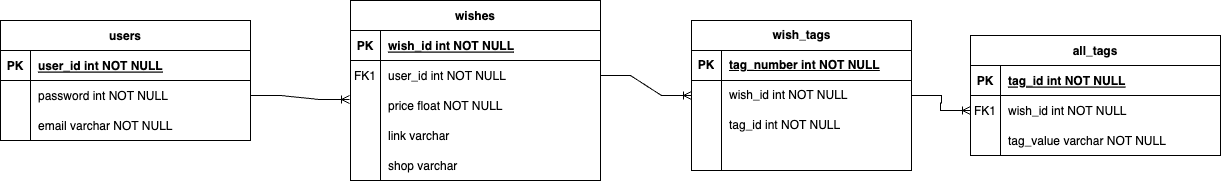

The diagram above was exported from draw.io. Its source (the exported page's mxGraphModel, read from the mxfile embedded in the PNG):
<mxGraphModel dx="1678" dy="925" grid="1" gridSize="10" guides="1" tooltips="1" connect="1" arrows="1" fold="1" page="1" pageScale="1" pageWidth="850" pageHeight="1100" math="0" shadow="0" extFonts="Permanent Marker^https://fonts.googleapis.com/css?family=Permanent+Marker">
  <root>
    <mxCell id="0" />
    <mxCell id="1" parent="0" />
    <mxCell id="C-vyLk0tnHw3VtMMgP7b-2" value="wishes" style="shape=table;startSize=30;container=1;collapsible=1;childLayout=tableLayout;fixedRows=1;rowLines=0;fontStyle=1;align=center;resizeLast=1;" parent="1" vertex="1">
      <mxGeometry x="420" y="120" width="250" height="180" as="geometry" />
    </mxCell>
    <mxCell id="C-vyLk0tnHw3VtMMgP7b-3" value="" style="shape=partialRectangle;collapsible=0;dropTarget=0;pointerEvents=0;fillColor=none;points=[[0,0.5],[1,0.5]];portConstraint=eastwest;top=0;left=0;right=0;bottom=1;" parent="C-vyLk0tnHw3VtMMgP7b-2" vertex="1">
      <mxGeometry y="30" width="250" height="30" as="geometry" />
    </mxCell>
    <mxCell id="C-vyLk0tnHw3VtMMgP7b-4" value="PK" style="shape=partialRectangle;overflow=hidden;connectable=0;fillColor=none;top=0;left=0;bottom=0;right=0;fontStyle=1;" parent="C-vyLk0tnHw3VtMMgP7b-3" vertex="1">
      <mxGeometry width="30" height="30" as="geometry">
        <mxRectangle width="30" height="30" as="alternateBounds" />
      </mxGeometry>
    </mxCell>
    <mxCell id="C-vyLk0tnHw3VtMMgP7b-5" value="wish_id int NOT NULL" style="shape=partialRectangle;overflow=hidden;connectable=0;fillColor=none;top=0;left=0;bottom=0;right=0;align=left;spacingLeft=6;fontStyle=5;" parent="C-vyLk0tnHw3VtMMgP7b-3" vertex="1">
      <mxGeometry x="30" width="220" height="30" as="geometry">
        <mxRectangle width="220" height="30" as="alternateBounds" />
      </mxGeometry>
    </mxCell>
    <mxCell id="C-vyLk0tnHw3VtMMgP7b-6" value="" style="shape=partialRectangle;collapsible=0;dropTarget=0;pointerEvents=0;fillColor=none;points=[[0,0.5],[1,0.5]];portConstraint=eastwest;top=0;left=0;right=0;bottom=0;" parent="C-vyLk0tnHw3VtMMgP7b-2" vertex="1">
      <mxGeometry y="60" width="250" height="30" as="geometry" />
    </mxCell>
    <mxCell id="C-vyLk0tnHw3VtMMgP7b-7" value="FK1" style="shape=partialRectangle;overflow=hidden;connectable=0;fillColor=none;top=0;left=0;bottom=0;right=0;" parent="C-vyLk0tnHw3VtMMgP7b-6" vertex="1">
      <mxGeometry width="30" height="30" as="geometry">
        <mxRectangle width="30" height="30" as="alternateBounds" />
      </mxGeometry>
    </mxCell>
    <mxCell id="C-vyLk0tnHw3VtMMgP7b-8" value="user_id int NOT NULL" style="shape=partialRectangle;overflow=hidden;connectable=0;fillColor=none;top=0;left=0;bottom=0;right=0;align=left;spacingLeft=6;" parent="C-vyLk0tnHw3VtMMgP7b-6" vertex="1">
      <mxGeometry x="30" width="220" height="30" as="geometry">
        <mxRectangle width="220" height="30" as="alternateBounds" />
      </mxGeometry>
    </mxCell>
    <mxCell id="C-vyLk0tnHw3VtMMgP7b-9" value="" style="shape=partialRectangle;collapsible=0;dropTarget=0;pointerEvents=0;fillColor=none;points=[[0,0.5],[1,0.5]];portConstraint=eastwest;top=0;left=0;right=0;bottom=0;" parent="C-vyLk0tnHw3VtMMgP7b-2" vertex="1">
      <mxGeometry y="90" width="250" height="30" as="geometry" />
    </mxCell>
    <mxCell id="C-vyLk0tnHw3VtMMgP7b-10" value="" style="shape=partialRectangle;overflow=hidden;connectable=0;fillColor=none;top=0;left=0;bottom=0;right=0;" parent="C-vyLk0tnHw3VtMMgP7b-9" vertex="1">
      <mxGeometry width="30" height="30" as="geometry">
        <mxRectangle width="30" height="30" as="alternateBounds" />
      </mxGeometry>
    </mxCell>
    <mxCell id="C-vyLk0tnHw3VtMMgP7b-11" value="price float NOT NULL" style="shape=partialRectangle;overflow=hidden;connectable=0;fillColor=none;top=0;left=0;bottom=0;right=0;align=left;spacingLeft=6;" parent="C-vyLk0tnHw3VtMMgP7b-9" vertex="1">
      <mxGeometry x="30" width="220" height="30" as="geometry">
        <mxRectangle width="220" height="30" as="alternateBounds" />
      </mxGeometry>
    </mxCell>
    <mxCell id="kLdNgv0-3I8bP79Ym4Bl-39" value="" style="shape=tableRow;horizontal=0;startSize=0;swimlaneHead=0;swimlaneBody=0;fillColor=none;collapsible=0;dropTarget=0;points=[[0,0.5],[1,0.5]];portConstraint=eastwest;top=0;left=0;right=0;bottom=0;" vertex="1" parent="C-vyLk0tnHw3VtMMgP7b-2">
      <mxGeometry y="120" width="250" height="30" as="geometry" />
    </mxCell>
    <mxCell id="kLdNgv0-3I8bP79Ym4Bl-40" value="" style="shape=partialRectangle;connectable=0;fillColor=none;top=0;left=0;bottom=0;right=0;editable=1;overflow=hidden;" vertex="1" parent="kLdNgv0-3I8bP79Ym4Bl-39">
      <mxGeometry width="30" height="30" as="geometry">
        <mxRectangle width="30" height="30" as="alternateBounds" />
      </mxGeometry>
    </mxCell>
    <mxCell id="kLdNgv0-3I8bP79Ym4Bl-41" value="link varchar" style="shape=partialRectangle;connectable=0;fillColor=none;top=0;left=0;bottom=0;right=0;align=left;spacingLeft=6;overflow=hidden;" vertex="1" parent="kLdNgv0-3I8bP79Ym4Bl-39">
      <mxGeometry x="30" width="220" height="30" as="geometry">
        <mxRectangle width="220" height="30" as="alternateBounds" />
      </mxGeometry>
    </mxCell>
    <mxCell id="kLdNgv0-3I8bP79Ym4Bl-43" value="" style="shape=tableRow;horizontal=0;startSize=0;swimlaneHead=0;swimlaneBody=0;fillColor=none;collapsible=0;dropTarget=0;points=[[0,0.5],[1,0.5]];portConstraint=eastwest;top=0;left=0;right=0;bottom=0;" vertex="1" parent="C-vyLk0tnHw3VtMMgP7b-2">
      <mxGeometry y="150" width="250" height="30" as="geometry" />
    </mxCell>
    <mxCell id="kLdNgv0-3I8bP79Ym4Bl-44" value="" style="shape=partialRectangle;connectable=0;fillColor=none;top=0;left=0;bottom=0;right=0;editable=1;overflow=hidden;" vertex="1" parent="kLdNgv0-3I8bP79Ym4Bl-43">
      <mxGeometry width="30" height="30" as="geometry">
        <mxRectangle width="30" height="30" as="alternateBounds" />
      </mxGeometry>
    </mxCell>
    <mxCell id="kLdNgv0-3I8bP79Ym4Bl-45" value="shop varchar" style="shape=partialRectangle;connectable=0;fillColor=none;top=0;left=0;bottom=0;right=0;align=left;spacingLeft=6;overflow=hidden;" vertex="1" parent="kLdNgv0-3I8bP79Ym4Bl-43">
      <mxGeometry x="30" width="220" height="30" as="geometry">
        <mxRectangle width="220" height="30" as="alternateBounds" />
      </mxGeometry>
    </mxCell>
    <mxCell id="C-vyLk0tnHw3VtMMgP7b-23" value="users" style="shape=table;startSize=30;container=1;collapsible=1;childLayout=tableLayout;fixedRows=1;rowLines=0;fontStyle=1;align=center;resizeLast=1;" parent="1" vertex="1">
      <mxGeometry x="70" y="140" width="250" height="120" as="geometry" />
    </mxCell>
    <mxCell id="C-vyLk0tnHw3VtMMgP7b-24" value="" style="shape=partialRectangle;collapsible=0;dropTarget=0;pointerEvents=0;fillColor=none;points=[[0,0.5],[1,0.5]];portConstraint=eastwest;top=0;left=0;right=0;bottom=1;" parent="C-vyLk0tnHw3VtMMgP7b-23" vertex="1">
      <mxGeometry y="30" width="250" height="30" as="geometry" />
    </mxCell>
    <mxCell id="C-vyLk0tnHw3VtMMgP7b-25" value="PK" style="shape=partialRectangle;overflow=hidden;connectable=0;fillColor=none;top=0;left=0;bottom=0;right=0;fontStyle=1;" parent="C-vyLk0tnHw3VtMMgP7b-24" vertex="1">
      <mxGeometry width="30" height="30" as="geometry">
        <mxRectangle width="30" height="30" as="alternateBounds" />
      </mxGeometry>
    </mxCell>
    <mxCell id="C-vyLk0tnHw3VtMMgP7b-26" value="user_id int NOT NULL" style="shape=partialRectangle;overflow=hidden;connectable=0;fillColor=none;top=0;left=0;bottom=0;right=0;align=left;spacingLeft=6;fontStyle=5;" parent="C-vyLk0tnHw3VtMMgP7b-24" vertex="1">
      <mxGeometry x="30" width="220" height="30" as="geometry">
        <mxRectangle width="220" height="30" as="alternateBounds" />
      </mxGeometry>
    </mxCell>
    <mxCell id="C-vyLk0tnHw3VtMMgP7b-27" value="" style="shape=partialRectangle;collapsible=0;dropTarget=0;pointerEvents=0;fillColor=none;points=[[0,0.5],[1,0.5]];portConstraint=eastwest;top=0;left=0;right=0;bottom=0;" parent="C-vyLk0tnHw3VtMMgP7b-23" vertex="1">
      <mxGeometry y="60" width="250" height="30" as="geometry" />
    </mxCell>
    <mxCell id="C-vyLk0tnHw3VtMMgP7b-28" value="" style="shape=partialRectangle;overflow=hidden;connectable=0;fillColor=none;top=0;left=0;bottom=0;right=0;" parent="C-vyLk0tnHw3VtMMgP7b-27" vertex="1">
      <mxGeometry width="30" height="30" as="geometry">
        <mxRectangle width="30" height="30" as="alternateBounds" />
      </mxGeometry>
    </mxCell>
    <mxCell id="C-vyLk0tnHw3VtMMgP7b-29" value="password int NOT NULL" style="shape=partialRectangle;overflow=hidden;connectable=0;fillColor=none;top=0;left=0;bottom=0;right=0;align=left;spacingLeft=6;" parent="C-vyLk0tnHw3VtMMgP7b-27" vertex="1">
      <mxGeometry x="30" width="220" height="30" as="geometry">
        <mxRectangle width="220" height="30" as="alternateBounds" />
      </mxGeometry>
    </mxCell>
    <mxCell id="kLdNgv0-3I8bP79Ym4Bl-34" value="" style="shape=tableRow;horizontal=0;startSize=0;swimlaneHead=0;swimlaneBody=0;fillColor=none;collapsible=0;dropTarget=0;points=[[0,0.5],[1,0.5]];portConstraint=eastwest;top=0;left=0;right=0;bottom=0;" vertex="1" parent="C-vyLk0tnHw3VtMMgP7b-23">
      <mxGeometry y="90" width="250" height="30" as="geometry" />
    </mxCell>
    <mxCell id="kLdNgv0-3I8bP79Ym4Bl-35" value="" style="shape=partialRectangle;connectable=0;fillColor=none;top=0;left=0;bottom=0;right=0;editable=1;overflow=hidden;" vertex="1" parent="kLdNgv0-3I8bP79Ym4Bl-34">
      <mxGeometry width="30" height="30" as="geometry">
        <mxRectangle width="30" height="30" as="alternateBounds" />
      </mxGeometry>
    </mxCell>
    <mxCell id="kLdNgv0-3I8bP79Ym4Bl-36" value="email varchar NOT NULL" style="shape=partialRectangle;connectable=0;fillColor=none;top=0;left=0;bottom=0;right=0;align=left;spacingLeft=6;overflow=hidden;" vertex="1" parent="kLdNgv0-3I8bP79Ym4Bl-34">
      <mxGeometry x="30" width="220" height="30" as="geometry">
        <mxRectangle width="220" height="30" as="alternateBounds" />
      </mxGeometry>
    </mxCell>
    <mxCell id="kLdNgv0-3I8bP79Ym4Bl-2" value="all_tags" style="shape=table;startSize=30;container=1;collapsible=1;childLayout=tableLayout;fixedRows=1;rowLines=0;fontStyle=1;align=center;resizeLast=1;" vertex="1" parent="1">
      <mxGeometry x="1040" y="155" width="250" height="120" as="geometry" />
    </mxCell>
    <mxCell id="kLdNgv0-3I8bP79Ym4Bl-3" value="" style="shape=partialRectangle;collapsible=0;dropTarget=0;pointerEvents=0;fillColor=none;points=[[0,0.5],[1,0.5]];portConstraint=eastwest;top=0;left=0;right=0;bottom=1;" vertex="1" parent="kLdNgv0-3I8bP79Ym4Bl-2">
      <mxGeometry y="30" width="250" height="30" as="geometry" />
    </mxCell>
    <mxCell id="kLdNgv0-3I8bP79Ym4Bl-4" value="PK" style="shape=partialRectangle;overflow=hidden;connectable=0;fillColor=none;top=0;left=0;bottom=0;right=0;fontStyle=1;" vertex="1" parent="kLdNgv0-3I8bP79Ym4Bl-3">
      <mxGeometry width="30" height="30" as="geometry">
        <mxRectangle width="30" height="30" as="alternateBounds" />
      </mxGeometry>
    </mxCell>
    <mxCell id="kLdNgv0-3I8bP79Ym4Bl-5" value="tag_id int NOT NULL" style="shape=partialRectangle;overflow=hidden;connectable=0;fillColor=none;top=0;left=0;bottom=0;right=0;align=left;spacingLeft=6;fontStyle=5;" vertex="1" parent="kLdNgv0-3I8bP79Ym4Bl-3">
      <mxGeometry x="30" width="220" height="30" as="geometry">
        <mxRectangle width="220" height="30" as="alternateBounds" />
      </mxGeometry>
    </mxCell>
    <mxCell id="kLdNgv0-3I8bP79Ym4Bl-6" value="" style="shape=partialRectangle;collapsible=0;dropTarget=0;pointerEvents=0;fillColor=none;points=[[0,0.5],[1,0.5]];portConstraint=eastwest;top=0;left=0;right=0;bottom=0;" vertex="1" parent="kLdNgv0-3I8bP79Ym4Bl-2">
      <mxGeometry y="60" width="250" height="30" as="geometry" />
    </mxCell>
    <mxCell id="kLdNgv0-3I8bP79Ym4Bl-7" value="FK1" style="shape=partialRectangle;overflow=hidden;connectable=0;fillColor=none;top=0;left=0;bottom=0;right=0;" vertex="1" parent="kLdNgv0-3I8bP79Ym4Bl-6">
      <mxGeometry width="30" height="30" as="geometry">
        <mxRectangle width="30" height="30" as="alternateBounds" />
      </mxGeometry>
    </mxCell>
    <mxCell id="kLdNgv0-3I8bP79Ym4Bl-8" value="wish_id int NOT NULL" style="shape=partialRectangle;overflow=hidden;connectable=0;fillColor=none;top=0;left=0;bottom=0;right=0;align=left;spacingLeft=6;" vertex="1" parent="kLdNgv0-3I8bP79Ym4Bl-6">
      <mxGeometry x="30" width="220" height="30" as="geometry">
        <mxRectangle width="220" height="30" as="alternateBounds" />
      </mxGeometry>
    </mxCell>
    <mxCell id="kLdNgv0-3I8bP79Ym4Bl-30" value="" style="shape=tableRow;horizontal=0;startSize=0;swimlaneHead=0;swimlaneBody=0;fillColor=none;collapsible=0;dropTarget=0;points=[[0,0.5],[1,0.5]];portConstraint=eastwest;top=0;left=0;right=0;bottom=0;" vertex="1" parent="kLdNgv0-3I8bP79Ym4Bl-2">
      <mxGeometry y="90" width="250" height="30" as="geometry" />
    </mxCell>
    <mxCell id="kLdNgv0-3I8bP79Ym4Bl-31" value="" style="shape=partialRectangle;connectable=0;fillColor=none;top=0;left=0;bottom=0;right=0;editable=1;overflow=hidden;" vertex="1" parent="kLdNgv0-3I8bP79Ym4Bl-30">
      <mxGeometry width="30" height="30" as="geometry">
        <mxRectangle width="30" height="30" as="alternateBounds" />
      </mxGeometry>
    </mxCell>
    <mxCell id="kLdNgv0-3I8bP79Ym4Bl-32" value="tag_value varchar NOT NULL" style="shape=partialRectangle;connectable=0;fillColor=none;top=0;left=0;bottom=0;right=0;align=left;spacingLeft=6;overflow=hidden;" vertex="1" parent="kLdNgv0-3I8bP79Ym4Bl-30">
      <mxGeometry x="30" width="220" height="30" as="geometry">
        <mxRectangle width="220" height="30" as="alternateBounds" />
      </mxGeometry>
    </mxCell>
    <mxCell id="kLdNgv0-3I8bP79Ym4Bl-27" value="" style="edgeStyle=entityRelationEdgeStyle;fontSize=12;html=1;endArrow=ERoneToMany;rounded=0;entryX=-0.004;entryY=0.3;entryDx=0;entryDy=0;entryPerimeter=0;exitX=1;exitY=0.5;exitDx=0;exitDy=0;" edge="1" parent="1" source="C-vyLk0tnHw3VtMMgP7b-27" target="C-vyLk0tnHw3VtMMgP7b-9">
      <mxGeometry width="100" height="100" relative="1" as="geometry">
        <mxPoint x="310" y="200" as="sourcePoint" />
        <mxPoint x="410" y="100" as="targetPoint" />
      </mxGeometry>
    </mxCell>
    <mxCell id="kLdNgv0-3I8bP79Ym4Bl-46" value="wish_tags" style="shape=table;startSize=30;container=1;collapsible=1;childLayout=tableLayout;fixedRows=1;rowLines=0;fontStyle=1;align=center;resizeLast=1;html=1;" vertex="1" parent="1">
      <mxGeometry x="761" y="140" width="220" height="150" as="geometry" />
    </mxCell>
    <mxCell id="kLdNgv0-3I8bP79Ym4Bl-47" value="" style="shape=tableRow;horizontal=0;startSize=0;swimlaneHead=0;swimlaneBody=0;fillColor=none;collapsible=0;dropTarget=0;points=[[0,0.5],[1,0.5]];portConstraint=eastwest;top=0;left=0;right=0;bottom=1;" vertex="1" parent="kLdNgv0-3I8bP79Ym4Bl-46">
      <mxGeometry y="30" width="220" height="30" as="geometry" />
    </mxCell>
    <mxCell id="kLdNgv0-3I8bP79Ym4Bl-48" value="PK" style="shape=partialRectangle;connectable=0;fillColor=none;top=0;left=0;bottom=0;right=0;fontStyle=1;overflow=hidden;whiteSpace=wrap;html=1;" vertex="1" parent="kLdNgv0-3I8bP79Ym4Bl-47">
      <mxGeometry width="30" height="30" as="geometry">
        <mxRectangle width="30" height="30" as="alternateBounds" />
      </mxGeometry>
    </mxCell>
    <mxCell id="kLdNgv0-3I8bP79Ym4Bl-49" value="tag_number int NOT NULL" style="shape=partialRectangle;connectable=0;fillColor=none;top=0;left=0;bottom=0;right=0;align=left;spacingLeft=6;fontStyle=5;overflow=hidden;whiteSpace=wrap;html=1;" vertex="1" parent="kLdNgv0-3I8bP79Ym4Bl-47">
      <mxGeometry x="30" width="190" height="30" as="geometry">
        <mxRectangle width="190" height="30" as="alternateBounds" />
      </mxGeometry>
    </mxCell>
    <mxCell id="kLdNgv0-3I8bP79Ym4Bl-50" value="" style="shape=tableRow;horizontal=0;startSize=0;swimlaneHead=0;swimlaneBody=0;fillColor=none;collapsible=0;dropTarget=0;points=[[0,0.5],[1,0.5]];portConstraint=eastwest;top=0;left=0;right=0;bottom=0;" vertex="1" parent="kLdNgv0-3I8bP79Ym4Bl-46">
      <mxGeometry y="60" width="220" height="30" as="geometry" />
    </mxCell>
    <mxCell id="kLdNgv0-3I8bP79Ym4Bl-51" value="" style="shape=partialRectangle;connectable=0;fillColor=none;top=0;left=0;bottom=0;right=0;editable=1;overflow=hidden;whiteSpace=wrap;html=1;" vertex="1" parent="kLdNgv0-3I8bP79Ym4Bl-50">
      <mxGeometry width="30" height="30" as="geometry">
        <mxRectangle width="30" height="30" as="alternateBounds" />
      </mxGeometry>
    </mxCell>
    <mxCell id="kLdNgv0-3I8bP79Ym4Bl-52" value="wish_id int NOT NULL" style="shape=partialRectangle;connectable=0;fillColor=none;top=0;left=0;bottom=0;right=0;align=left;spacingLeft=6;overflow=hidden;whiteSpace=wrap;html=1;" vertex="1" parent="kLdNgv0-3I8bP79Ym4Bl-50">
      <mxGeometry x="30" width="190" height="30" as="geometry">
        <mxRectangle width="190" height="30" as="alternateBounds" />
      </mxGeometry>
    </mxCell>
    <mxCell id="kLdNgv0-3I8bP79Ym4Bl-53" value="" style="shape=tableRow;horizontal=0;startSize=0;swimlaneHead=0;swimlaneBody=0;fillColor=none;collapsible=0;dropTarget=0;points=[[0,0.5],[1,0.5]];portConstraint=eastwest;top=0;left=0;right=0;bottom=0;" vertex="1" parent="kLdNgv0-3I8bP79Ym4Bl-46">
      <mxGeometry y="90" width="220" height="30" as="geometry" />
    </mxCell>
    <mxCell id="kLdNgv0-3I8bP79Ym4Bl-54" value="" style="shape=partialRectangle;connectable=0;fillColor=none;top=0;left=0;bottom=0;right=0;editable=1;overflow=hidden;whiteSpace=wrap;html=1;" vertex="1" parent="kLdNgv0-3I8bP79Ym4Bl-53">
      <mxGeometry width="30" height="30" as="geometry">
        <mxRectangle width="30" height="30" as="alternateBounds" />
      </mxGeometry>
    </mxCell>
    <mxCell id="kLdNgv0-3I8bP79Ym4Bl-55" value="tag_id int NOT NULL" style="shape=partialRectangle;connectable=0;fillColor=none;top=0;left=0;bottom=0;right=0;align=left;spacingLeft=6;overflow=hidden;whiteSpace=wrap;html=1;" vertex="1" parent="kLdNgv0-3I8bP79Ym4Bl-53">
      <mxGeometry x="30" width="190" height="30" as="geometry">
        <mxRectangle width="190" height="30" as="alternateBounds" />
      </mxGeometry>
    </mxCell>
    <mxCell id="kLdNgv0-3I8bP79Ym4Bl-56" value="" style="shape=tableRow;horizontal=0;startSize=0;swimlaneHead=0;swimlaneBody=0;fillColor=none;collapsible=0;dropTarget=0;points=[[0,0.5],[1,0.5]];portConstraint=eastwest;top=0;left=0;right=0;bottom=0;" vertex="1" parent="kLdNgv0-3I8bP79Ym4Bl-46">
      <mxGeometry y="120" width="220" height="30" as="geometry" />
    </mxCell>
    <mxCell id="kLdNgv0-3I8bP79Ym4Bl-57" value="" style="shape=partialRectangle;connectable=0;fillColor=none;top=0;left=0;bottom=0;right=0;editable=1;overflow=hidden;whiteSpace=wrap;html=1;" vertex="1" parent="kLdNgv0-3I8bP79Ym4Bl-56">
      <mxGeometry width="30" height="30" as="geometry">
        <mxRectangle width="30" height="30" as="alternateBounds" />
      </mxGeometry>
    </mxCell>
    <mxCell id="kLdNgv0-3I8bP79Ym4Bl-58" value="" style="shape=partialRectangle;connectable=0;fillColor=none;top=0;left=0;bottom=0;right=0;align=left;spacingLeft=6;overflow=hidden;whiteSpace=wrap;html=1;" vertex="1" parent="kLdNgv0-3I8bP79Ym4Bl-56">
      <mxGeometry x="30" width="190" height="30" as="geometry">
        <mxRectangle width="190" height="30" as="alternateBounds" />
      </mxGeometry>
    </mxCell>
    <mxCell id="kLdNgv0-3I8bP79Ym4Bl-59" value="" style="edgeStyle=entityRelationEdgeStyle;fontSize=12;html=1;endArrow=ERoneToMany;rounded=0;exitX=1;exitY=0.5;exitDx=0;exitDy=0;entryX=0;entryY=0.5;entryDx=0;entryDy=0;" edge="1" parent="1" source="C-vyLk0tnHw3VtMMgP7b-6" target="kLdNgv0-3I8bP79Ym4Bl-50">
      <mxGeometry width="100" height="100" relative="1" as="geometry">
        <mxPoint x="560" y="480" as="sourcePoint" />
        <mxPoint x="660" y="380" as="targetPoint" />
      </mxGeometry>
    </mxCell>
    <mxCell id="kLdNgv0-3I8bP79Ym4Bl-60" value="" style="edgeStyle=entityRelationEdgeStyle;fontSize=12;html=1;endArrow=ERoneToMany;rounded=0;exitX=1;exitY=0.5;exitDx=0;exitDy=0;entryX=0;entryY=0.5;entryDx=0;entryDy=0;" edge="1" parent="1" source="kLdNgv0-3I8bP79Ym4Bl-50" target="kLdNgv0-3I8bP79Ym4Bl-6">
      <mxGeometry width="100" height="100" relative="1" as="geometry">
        <mxPoint x="560" y="480" as="sourcePoint" />
        <mxPoint x="660" y="380" as="targetPoint" />
      </mxGeometry>
    </mxCell>
  </root>
</mxGraphModel>